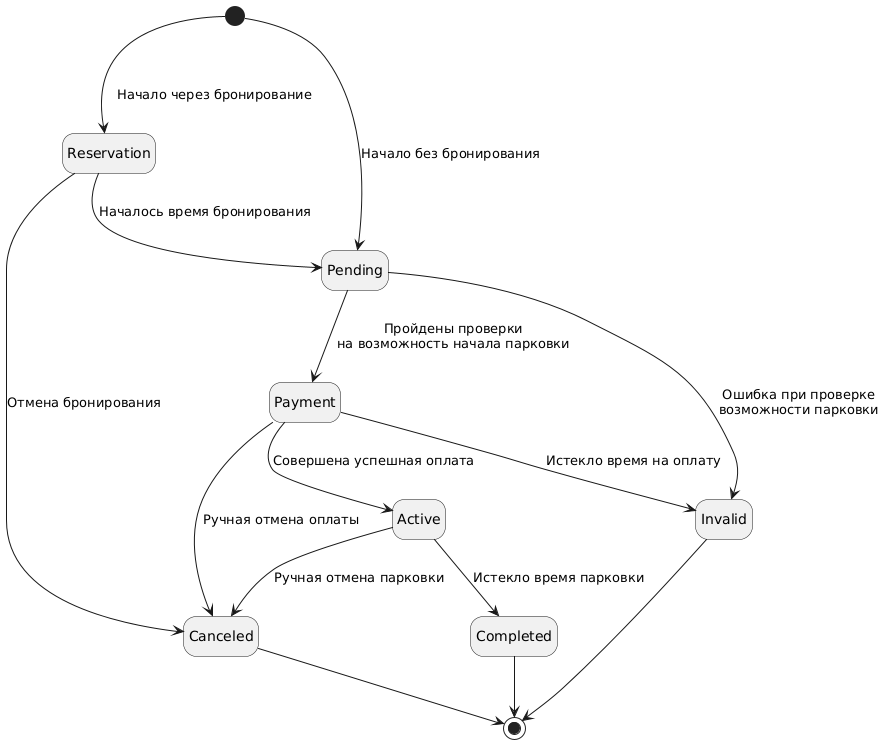

The diagram above was rendered by PlantUML. Its source (embedded in the PNG):
@startuml
top to bottom direction
  hide empty description
  skinparam nodesep 65
  [*] --> Pending : Начало без бронирования
  [*] --> Reservation  : \n\nНачало через бронирование
  Reservation --> Pending : Началось время бронирования
  Reservation --> Canceled : Отмена бронирования
  Canceled --> [*]
  Pending --> Invalid : Ошибка при проверке\nвозможности парковки
  Pending --> Payment : Пройдены проверки\nна возможность начала парковки
  Payment --> Invalid : Истекло время на оплату
  Payment --> Active : Совершена успешная оплата
  Active --> Completed : Истекло время парковки
  Payment --> Canceled : Ручная отмена оплаты
  Active --> Canceled : Ручная отмена парковки
  Invalid --> [*]
  Completed --> [*]
@enduml